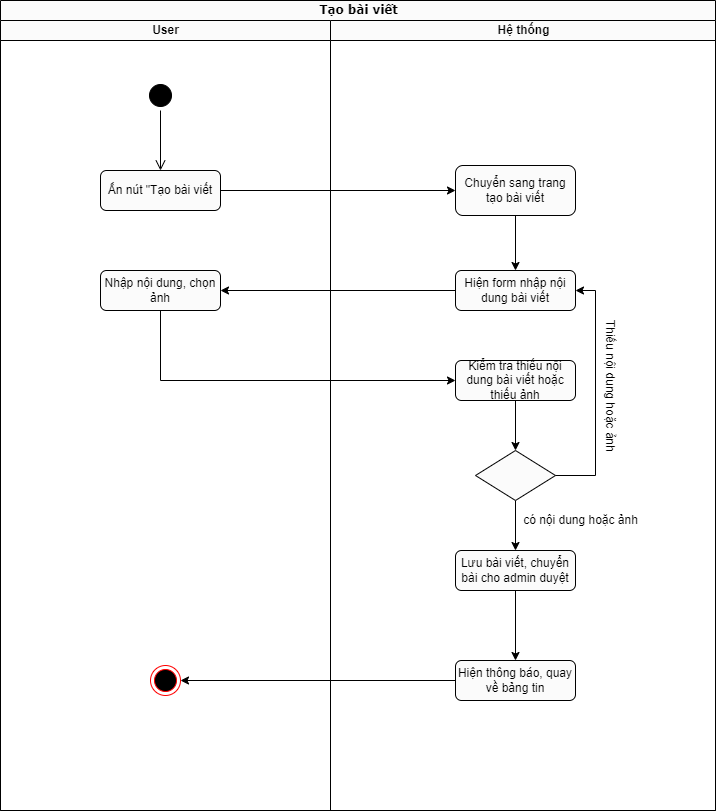

The diagram above was exported from draw.io. Its source (the exported page's mxGraphModel, read from the mxfile embedded in the PNG):
<mxGraphModel dx="1313" dy="726" grid="1" gridSize="10" guides="1" tooltips="1" connect="1" arrows="1" fold="1" page="1" pageScale="1" pageWidth="850" pageHeight="1100" background="none" math="0" shadow="0">
  <root>
    <mxCell id="0" />
    <mxCell id="1" parent="0" />
    <mxCell id="1c1d494c118603dd-1" value="Tạo bài viết" style="swimlane;html=1;childLayout=stackLayout;startSize=20;rounded=0;shadow=0;comic=0;labelBackgroundColor=none;strokeWidth=1;fontFamily=Verdana;fontSize=12;align=center;" parent="1" vertex="1">
      <mxGeometry x="40" y="110" width="715" height="810" as="geometry" />
    </mxCell>
    <mxCell id="1c1d494c118603dd-2" value="User" style="swimlane;html=1;startSize=20;" parent="1c1d494c118603dd-1" vertex="1">
      <mxGeometry y="20" width="330" height="790" as="geometry" />
    </mxCell>
    <mxCell id="ENpVIcRVeR0uZ4R5S4BR-3" value="" style="ellipse;html=1;shape=startState;fillColor=#000000;strokeColor=#000000;" vertex="1" parent="1c1d494c118603dd-2">
      <mxGeometry x="145" y="60" width="30" height="30" as="geometry" />
    </mxCell>
    <mxCell id="ENpVIcRVeR0uZ4R5S4BR-4" value="" style="edgeStyle=orthogonalEdgeStyle;html=1;verticalAlign=bottom;endArrow=open;endSize=8;strokeColor=#000000;rounded=0;entryX=0.5;entryY=0;entryDx=0;entryDy=0;" edge="1" source="ENpVIcRVeR0uZ4R5S4BR-3" parent="1c1d494c118603dd-2" target="ENpVIcRVeR0uZ4R5S4BR-5">
      <mxGeometry relative="1" as="geometry">
        <mxPoint x="160" y="150" as="targetPoint" />
      </mxGeometry>
    </mxCell>
    <mxCell id="ENpVIcRVeR0uZ4R5S4BR-5" value="Ấn nút &quot;Tạo bài viết" style="rounded=1;whiteSpace=wrap;html=1;strokeColor=#000000;" vertex="1" parent="1c1d494c118603dd-2">
      <mxGeometry x="100" y="150" width="120" height="40" as="geometry" />
    </mxCell>
    <mxCell id="ENpVIcRVeR0uZ4R5S4BR-10" value="Nhập nội dung, chọn ảnh" style="rounded=1;whiteSpace=wrap;html=1;strokeColor=#000000;" vertex="1" parent="1c1d494c118603dd-2">
      <mxGeometry x="100" y="250" width="120" height="40" as="geometry" />
    </mxCell>
    <mxCell id="ENpVIcRVeR0uZ4R5S4BR-23" value="" style="ellipse;html=1;shape=endState;fillColor=#000000;strokeColor=#ff0000;" vertex="1" parent="1c1d494c118603dd-2">
      <mxGeometry x="150" y="645" width="30" height="30" as="geometry" />
    </mxCell>
    <mxCell id="ENpVIcRVeR0uZ4R5S4BR-6" style="edgeStyle=orthogonalEdgeStyle;rounded=0;orthogonalLoop=1;jettySize=auto;html=1;strokeColor=#000000;entryX=0;entryY=0.5;entryDx=0;entryDy=0;" edge="1" parent="1c1d494c118603dd-1" source="ENpVIcRVeR0uZ4R5S4BR-5" target="ENpVIcRVeR0uZ4R5S4BR-7">
      <mxGeometry relative="1" as="geometry">
        <mxPoint x="310" y="190" as="targetPoint" />
      </mxGeometry>
    </mxCell>
    <mxCell id="ENpVIcRVeR0uZ4R5S4BR-11" style="edgeStyle=orthogonalEdgeStyle;rounded=0;orthogonalLoop=1;jettySize=auto;html=1;entryX=1;entryY=0.5;entryDx=0;entryDy=0;strokeColor=#000000;" edge="1" parent="1c1d494c118603dd-1" source="ENpVIcRVeR0uZ4R5S4BR-8" target="ENpVIcRVeR0uZ4R5S4BR-10">
      <mxGeometry relative="1" as="geometry" />
    </mxCell>
    <mxCell id="ENpVIcRVeR0uZ4R5S4BR-12" style="edgeStyle=orthogonalEdgeStyle;rounded=0;orthogonalLoop=1;jettySize=auto;html=1;strokeColor=#000000;entryX=0;entryY=0.5;entryDx=0;entryDy=0;" edge="1" parent="1c1d494c118603dd-1" source="ENpVIcRVeR0uZ4R5S4BR-10" target="ENpVIcRVeR0uZ4R5S4BR-13">
      <mxGeometry relative="1" as="geometry">
        <mxPoint x="220" y="340" as="targetPoint" />
        <Array as="points">
          <mxPoint x="160" y="380" />
        </Array>
      </mxGeometry>
    </mxCell>
    <mxCell id="1c1d494c118603dd-3" value="Hệ thống" style="swimlane;html=1;startSize=20;" parent="1c1d494c118603dd-1" vertex="1">
      <mxGeometry x="330" y="20" width="385" height="790" as="geometry" />
    </mxCell>
    <mxCell id="ENpVIcRVeR0uZ4R5S4BR-9" style="edgeStyle=orthogonalEdgeStyle;rounded=0;orthogonalLoop=1;jettySize=auto;html=1;entryX=0.5;entryY=0;entryDx=0;entryDy=0;strokeColor=#000000;" edge="1" parent="1c1d494c118603dd-3" source="ENpVIcRVeR0uZ4R5S4BR-7" target="ENpVIcRVeR0uZ4R5S4BR-8">
      <mxGeometry relative="1" as="geometry" />
    </mxCell>
    <mxCell id="ENpVIcRVeR0uZ4R5S4BR-7" value="Chuyển sang trang tạo bài viết" style="rounded=1;whiteSpace=wrap;html=1;strokeColor=#000000;" vertex="1" parent="1c1d494c118603dd-3">
      <mxGeometry x="125" y="145" width="120" height="50" as="geometry" />
    </mxCell>
    <mxCell id="ENpVIcRVeR0uZ4R5S4BR-8" value="Hiện form nhập nội dung bài viết" style="rounded=1;whiteSpace=wrap;html=1;strokeColor=#000000;" vertex="1" parent="1c1d494c118603dd-3">
      <mxGeometry x="125" y="250" width="120" height="40" as="geometry" />
    </mxCell>
    <mxCell id="ENpVIcRVeR0uZ4R5S4BR-16" style="edgeStyle=orthogonalEdgeStyle;rounded=0;orthogonalLoop=1;jettySize=auto;html=1;entryX=0.5;entryY=0;entryDx=0;entryDy=0;strokeColor=#000000;" edge="1" parent="1c1d494c118603dd-3" source="ENpVIcRVeR0uZ4R5S4BR-13" target="ENpVIcRVeR0uZ4R5S4BR-14">
      <mxGeometry relative="1" as="geometry" />
    </mxCell>
    <mxCell id="ENpVIcRVeR0uZ4R5S4BR-13" value="Kiểm tra thiếu nội dung bài viết hoặc thiếu ảnh" style="rounded=1;whiteSpace=wrap;html=1;strokeColor=#000000;" vertex="1" parent="1c1d494c118603dd-3">
      <mxGeometry x="125" y="340" width="120" height="40" as="geometry" />
    </mxCell>
    <mxCell id="ENpVIcRVeR0uZ4R5S4BR-19" style="edgeStyle=orthogonalEdgeStyle;rounded=0;orthogonalLoop=1;jettySize=auto;html=1;entryX=0.5;entryY=0;entryDx=0;entryDy=0;strokeColor=#000000;" edge="1" parent="1c1d494c118603dd-3" source="ENpVIcRVeR0uZ4R5S4BR-14" target="ENpVIcRVeR0uZ4R5S4BR-17">
      <mxGeometry relative="1" as="geometry" />
    </mxCell>
    <mxCell id="ENpVIcRVeR0uZ4R5S4BR-14" value="" style="rhombus;whiteSpace=wrap;html=1;strokeColor=#000000;" vertex="1" parent="1c1d494c118603dd-3">
      <mxGeometry x="145" y="430" width="80" height="50" as="geometry" />
    </mxCell>
    <mxCell id="ENpVIcRVeR0uZ4R5S4BR-17" value="Lưu bài viết, chuyển bài cho admin duyệt" style="rounded=1;whiteSpace=wrap;html=1;strokeColor=#000000;" vertex="1" parent="1c1d494c118603dd-3">
      <mxGeometry x="125" y="530" width="120" height="40" as="geometry" />
    </mxCell>
    <mxCell id="ENpVIcRVeR0uZ4R5S4BR-15" style="edgeStyle=orthogonalEdgeStyle;rounded=0;orthogonalLoop=1;jettySize=auto;html=1;entryX=1;entryY=0.5;entryDx=0;entryDy=0;strokeColor=#000000;" edge="1" parent="1c1d494c118603dd-3" source="ENpVIcRVeR0uZ4R5S4BR-14" target="ENpVIcRVeR0uZ4R5S4BR-8">
      <mxGeometry relative="1" as="geometry">
        <Array as="points">
          <mxPoint x="265" y="455" />
          <mxPoint x="265" y="270" />
        </Array>
      </mxGeometry>
    </mxCell>
    <mxCell id="ENpVIcRVeR0uZ4R5S4BR-21" value="Hiện thông báo, quay về bảng tin" style="rounded=1;whiteSpace=wrap;html=1;strokeColor=#000000;" vertex="1" parent="1c1d494c118603dd-3">
      <mxGeometry x="125" y="640" width="120" height="40" as="geometry" />
    </mxCell>
    <mxCell id="ENpVIcRVeR0uZ4R5S4BR-20" style="edgeStyle=orthogonalEdgeStyle;rounded=0;orthogonalLoop=1;jettySize=auto;html=1;strokeColor=#000000;entryX=0.5;entryY=0;entryDx=0;entryDy=0;" edge="1" parent="1c1d494c118603dd-3" source="ENpVIcRVeR0uZ4R5S4BR-17" target="ENpVIcRVeR0uZ4R5S4BR-21">
      <mxGeometry relative="1" as="geometry">
        <mxPoint x="185" y="630" as="targetPoint" />
      </mxGeometry>
    </mxCell>
    <mxCell id="ENpVIcRVeR0uZ4R5S4BR-25" value="Thiếu nội dung hoặc ảnh" style="text;html=1;align=center;verticalAlign=middle;resizable=0;points=[];autosize=1;strokeColor=none;fillColor=none;rotation=90;" vertex="1" parent="1c1d494c118603dd-3">
      <mxGeometry x="200" y="350" width="160" height="30" as="geometry" />
    </mxCell>
    <mxCell id="ENpVIcRVeR0uZ4R5S4BR-26" value="có nội dung hoặc ảnh" style="text;html=1;align=center;verticalAlign=middle;resizable=0;points=[];autosize=1;strokeColor=none;fillColor=none;" vertex="1" parent="1c1d494c118603dd-3">
      <mxGeometry x="180" y="485" width="140" height="30" as="geometry" />
    </mxCell>
    <mxCell id="ENpVIcRVeR0uZ4R5S4BR-24" style="edgeStyle=orthogonalEdgeStyle;rounded=0;orthogonalLoop=1;jettySize=auto;html=1;entryX=1;entryY=0.5;entryDx=0;entryDy=0;strokeColor=#000000;" edge="1" parent="1c1d494c118603dd-1" source="ENpVIcRVeR0uZ4R5S4BR-21" target="ENpVIcRVeR0uZ4R5S4BR-23">
      <mxGeometry relative="1" as="geometry" />
    </mxCell>
  </root>
</mxGraphModel>